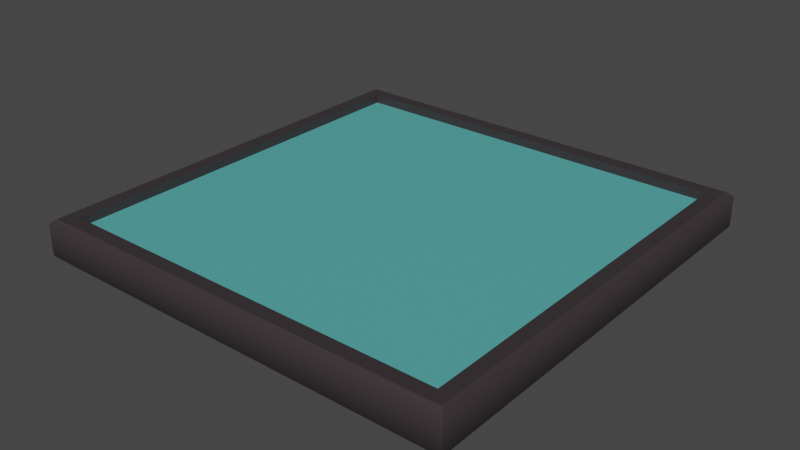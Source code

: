 # Source: Bounce_Pad.blend  (saved by Blender 2.92.15; exported with 4.5.12 LTS)
import bpy
from mathutils import Matrix  # noqa: F401  (used for matrix-valued properties, if any)

bpy.ops.wm.read_factory_settings(use_empty=True)
scene = bpy.context.scene
scene.name = 'Scene'

# ---- collections
col_collection = bpy.data.collections.new('Collection'); scene.collection.children.link(col_collection)

# ---- materials (node trees are filled in below, after node groups)
mat_material_001 = bpy.data.materials.new('Material.001')
mat_material_001.use_transparent_shadow = False
mat_material_002 = bpy.data.materials.new('Material.002')
mat_material_002.use_transparent_shadow = False

# ---- node groups
ng_auto_smooth = bpy.data.node_groups.new('Auto Smooth', 'GeometryNodeTree')
_s = ng_auto_smooth.interface.new_socket(name='Geometry', in_out='OUTPUT', socket_type='NodeSocketGeometry')
_s = ng_auto_smooth.interface.new_socket(name='Geometry', in_out='INPUT', socket_type='NodeSocketGeometry')
_s = ng_auto_smooth.interface.new_socket(name='Angle', in_out='INPUT', socket_type='NodeSocketFloat')
_s.subtype = 'ANGLE'
_s.min_value = 0.0
_s.max_value = 3.142
ng_auto_smooth.is_modifier = True
_N = ng_auto_smooth.nodes; _L = ng_auto_smooth.links
n0 = _N.new('NodeGroupOutput'); n0.name = 'Group Output'; n0.location = (480, -100)
n1 = _N.new('NodeGroupInput'); n1.name = 'Group Input'; n1.location = (-420, -300)
n2 = _N.new('NodeGroupInput'); n2.name = 'Group Input.001'; n2.location = (-60, -100)
n3 = _N.new('GeometryNodeSetShadeSmooth'); n3.name = 'Set Shade Smooth'; n3.location = (120, -100)
n3.domain = 'EDGE'
n4 = _N.new('GeometryNodeSetShadeSmooth'); n4.name = 'Set Shade Smooth.001'; n4.location = (300, -100)
n5 = _N.new('GeometryNodeInputMeshEdgeAngle'); n5.name = 'Edge Angle'; n5.location = (-420, -220)
n6 = _N.new('GeometryNodeInputEdgeSmooth'); n6.name = 'Is Edge Smooth'; n6.location = (-60, -160)
n7 = _N.new('GeometryNodeInputShadeSmooth'); n7.name = 'Is Face Smooth'; n7.location = (-240, -340)
n8 = _N.new('FunctionNodeBooleanMath'); n8.name = 'Boolean Math'; n8.location = (-60, -220)
n9 = _N.new('FunctionNodeCompare'); n9.name = 'Compare'; n9.location = (-240, -180)
n9.operation = 'LESS_EQUAL'
_L.new(n5.outputs[0], n9.inputs[0])
_L.new(n4.outputs[0], n0.inputs[0])
_L.new(n1.outputs[1], n9.inputs[1])
_L.new(n9.outputs[0], n8.inputs[0])
_L.new(n7.outputs[0], n8.inputs[1])
_L.new(n2.outputs[0], n3.inputs[0])
_L.new(n6.outputs[0], n3.inputs[1])
_L.new(n3.outputs[0], n4.inputs[0])
_L.new(n8.outputs[0], n3.inputs[2])
n0.is_active_output = True

# ---- material node trees
mat_material_001.use_nodes = True; mat_material_001.node_tree.nodes.clear()
_N = mat_material_001.node_tree.nodes; _L = mat_material_001.node_tree.links
n0 = _N.new('ShaderNodeBsdfPrincipled'); n0.name = 'Principled BSDF'; n0.location = (10, 300)
n0.distribution = 'GGX'
n0.subsurface_method = 'BURLEY'
n0.inputs[0].default_value = (0.09197, 0.42, 0.4082, 1.0)
n0.inputs[3].default_value = 1.45
n0.inputs[27].default_value = (0.0, 0.0, 0.0, 1.0)
n0.inputs[28].default_value = 1.0
n1 = _N.new('ShaderNodeOutputMaterial'); n1.name = 'Material Output'; n1.location = (300, 300)
_L.new(n0.outputs[0], n1.inputs[0])
n1.is_active_output = True
mat_material_002.use_nodes = True; mat_material_002.node_tree.nodes.clear()
_N = mat_material_002.node_tree.nodes; _L = mat_material_002.node_tree.links
n0 = _N.new('ShaderNodeBsdfPrincipled'); n0.name = 'Principled BSDF'; n0.location = (10, 300)
n0.distribution = 'GGX'
n0.subsurface_method = 'BURLEY'
n0.inputs[0].default_value = (0.03968, 0.03119, 0.0348, 1.0)
n0.inputs[3].default_value = 1.45
n0.inputs[27].default_value = (0.0, 0.0, 0.0, 1.0)
n0.inputs[28].default_value = 1.0
n1 = _N.new('ShaderNodeOutputMaterial'); n1.name = 'Material Output'; n1.location = (300, 300)
_L.new(n0.outputs[0], n1.inputs[0])
n1.is_active_output = True

# ---- world
world_world = bpy.data.worlds.new('World'); scene.world = world_world
world_world.use_nodes = True; world_world.node_tree.nodes.clear()
_N = world_world.node_tree.nodes; _L = world_world.node_tree.links
n0 = _N.new('ShaderNodeOutputWorld'); n0.name = 'World Output'; n0.location = (300, 300)
n1 = _N.new('ShaderNodeBackground'); n1.name = 'Background'; n1.location = (10, 300)
n1.inputs[0].default_value = (0.05088, 0.05088, 0.05088, 1.0)
_L.new(n1.outputs[0], n0.inputs[0])
n0.is_active_output = True
world_world.color = (0.05088, 0.05088, 0.05088)
world_world.use_sun_shadow = False
world_world.sun_shadow_jitter_overblur = 0.0

# ---- meshes
me_cube_002 = bpy.data.meshes.new('Cube.002')
me_cube_002.from_pydata([(-0.9572, -0.9572, -1.0), (-0.9112, -0.9112, 1.0), (-0.9572, 0.9572, -1.0), (-0.9112, 0.9112, 1.0), (0.9572, -0.9572, -1.0), (0.9112, -0.9112, 1.0), (0.9572, 0.9572, -1.0), (0.9112, 0.9112, 1.0), (-0.9112, -0.9112, 0.5581), (-0.9112, 0.9112, 0.5581), (0.9112, 0.9112, 0.5581), (0.9112, -0.9112, 0.5581), (-1.0, -1.0, 0.766), (-0.9742, -0.9742, 1.0), (-0.9742, 0.9742, 1.0), (-1.0, 1.0, 0.766), (0.9742, 0.9742, 1.0), (1.0, 1.0, 0.766), (0.9742, -0.9742, 1.0), (1.0, -1.0, 0.766), (-0.9572, 0.9572, -0.2852), (-0.9572, -0.9572, -0.2852), (0.9572, 0.9572, -0.2852), (0.9572, -0.9572, -0.2852), (-1.0, 1.0, -0.7887), (-0.9844, 0.9844, -1.0), (-0.9844, -0.9844, -1.0), (-1.0, -1.0, -0.7887), (1.0, 1.0, -0.7887), (0.9844, 0.9844, -1.0), (1.0, -1.0, -0.7887), (0.9844, -0.9844, -1.0)], [], [(5, 1, 13, 18), (3, 7, 16, 14), (7, 5, 18, 16), (6, 2, 25, 29), (6, 4, 23, 22), (5, 7, 10, 11), (0, 4, 31, 26), (1, 3, 14, 13), (3, 1, 8, 9), (1, 5, 11, 8), (7, 3, 9, 10), (13, 14, 15, 12), (14, 16, 17, 15), (16, 18, 19, 17), (18, 13, 12, 19), (4, 6, 29, 31), (27, 12, 15, 24), (24, 15, 17, 28), (28, 17, 19, 30), (30, 19, 12, 27), (0, 2, 20, 21), (4, 0, 21, 23), (2, 6, 22, 20), (25, 26, 27, 24), (29, 25, 24, 28), (31, 29, 28, 30), (26, 31, 30, 27), (2, 0, 26, 25)])
me_cube_002.polygons.foreach_set('use_smooth', [True] * 28)
me_cube_002.polygons.foreach_set('material_index', [1, 1, 1, 1, 1, 1, 1, 1, 1, 1, 1, 1, 1, 1, 1, 1, 1, 1, 1, 1, 1, 1, 1, 1, 1, 1, 1, 1])
_uv = me_cube_002.uv_layers.new(name='UVMap')
_uv.uv.foreach_set('vector', [0.6361, 0.7389, 0.8639, 0.7389, 0.8718, 0.7468, 0.6282, 0.7468, 0.8639, 0.5111, 0.6361, 0.5111, 0.6282, 0.5032, 0.8718, 0.5032, 0.6361, 0.5111, 0.6361, 0.7389, 0.6282, 0.7468, 0.6282, 0.5032, 0.3696, 0.5054, 0.1304, 0.5054, 0.1269, 0.5019, 0.3731, 0.5019, 0.3696, 0.5054, 0.3696, 0.7446, 0.3696, 0.7446, 0.3696, 0.5054, 0.6361, 0.7389, 0.6361, 0.5111, 0.6361, 0.5111, 0.6361, 0.7389, 0.1304, 0.7446, 0.3696, 0.7446, 0.3731, 0.7481, 0.1269, 0.7481, 0.8639, 0.7389, 0.8639, 0.5111, 0.8718, 0.5032, 0.8718, 0.7468, 0.8639, 0.5111, 0.8639, 0.7389, 0.8639, 0.7389, 0.8639, 0.5111, 0.8639, 0.7389, 0.6361, 0.7389, 0.6361, 0.7389, 0.8639, 0.7389, 0.6361, 0.5111, 0.8639, 0.5111, 0.8639, 0.5111, 0.6361, 0.5111, 0.625, 0.003229, 0.625, 0.2468, 0.6218, 0.25, 0.6218, 0.0, 0.625, 0.2532, 0.625, 0.4968, 0.6218, 0.5, 0.6218, 0.25, 0.6282, 0.5032, 0.6282, 0.7468, 0.6218, 0.75, 0.6218, 0.5, 0.625, 0.7532, 0.625, 0.9968, 0.6218, 1.0, 0.6218, 0.75, 0.3696, 0.7446, 0.3696, 0.5054, 0.3731, 0.5019, 0.3731, 0.7481, 0.3772, 0.0, 0.6218, 0.0, 0.6218, 0.25, 0.3772, 0.25, 0.3772, 0.25, 0.6218, 0.25, 0.6218, 0.5, 0.3772, 0.5, 0.3772, 0.5, 0.6218, 0.5, 0.6218, 0.75, 0.3772, 0.75, 0.3772, 0.75, 0.6218, 0.75, 0.6218, 1.0, 0.3772, 1.0, 0.1304, 0.7446, 0.1304, 0.5054, 0.1304, 0.5054, 0.1304, 0.7446, 0.3696, 0.7446, 0.1304, 0.7446, 0.1304, 0.7446, 0.3696, 0.7446, 0.1304, 0.5054, 0.3696, 0.5054, 0.3696, 0.5054, 0.1304, 0.5054, 0.1269, 0.5019, 0.1269, 0.7481, 0.125, 0.75, 0.125, 0.5, 0.3731, 0.5019, 0.1269, 0.5019, 0.125, 0.5, 0.375, 0.5, 0.3731, 0.7481, 0.3731, 0.5019, 0.3772, 0.5, 0.3772, 0.75, 0.1269, 0.7481, 0.3731, 0.7481, 0.375, 0.75, 0.125, 0.75, 0.1304, 0.5054, 0.1304, 0.7446, 0.1269, 0.7481, 0.1269, 0.5019])
me_cube_002.materials.append(mat_material_001)
me_cube_002.materials.append(mat_material_002)
me_cube_002.use_remesh_fix_poles = True
me_cube_002.use_remesh_preserve_attributes = False
me_cube_002.use_mirror_vertex_groups = False
me_cube_002.update()
me_cube_003 = bpy.data.meshes.new('Cube.003')
me_cube_003.from_pydata([(-0.9572, 0.9572, -0.2852), (-0.9572, -0.9572, -0.2852), (0.9572, 0.9572, -0.2852), (0.9572, -0.9572, -0.2852)], [], [(0, 2, 3, 1)])
me_cube_003.polygons.foreach_set('use_smooth', [True] * 1)
_uv = me_cube_003.uv_layers.new(name='UVMap')
_uv.uv.foreach_set('vector', [0.1304, 0.5054, 0.3696, 0.5054, 0.3696, 0.7446, 0.1304, 0.7446])
me_cube_003.materials.append(mat_material_001)
me_cube_003.materials.append(mat_material_002)
me_cube_003.use_remesh_fix_poles = True
me_cube_003.use_remesh_preserve_attributes = False
me_cube_003.use_mirror_vertex_groups = False
me_cube_003.update()
me_cube_004 = bpy.data.meshes.new('Cube.004')
me_cube_004.from_pydata([(-0.9112, -0.9112, 0.5581), (-0.9112, 0.9112, 0.5581), (0.9112, 0.9112, 0.5581), (0.9112, -0.9112, 0.5581)], [], [(2, 1, 0, 3)])
me_cube_004.polygons.foreach_set('use_smooth', [True] * 1)
_uv = me_cube_004.uv_layers.new(name='UVMap')
_uv.uv.foreach_set('vector', [0.6361, 0.5111, 0.8639, 0.5111, 0.8639, 0.7389, 0.6361, 0.7389])
me_cube_004.materials.append(mat_material_001)
me_cube_004.materials.append(mat_material_002)
me_cube_004.use_remesh_fix_poles = True
me_cube_004.use_remesh_preserve_attributes = False
me_cube_004.use_mirror_vertex_groups = False
me_cube_004.update()

# ---- objects
ob_cube = bpy.data.objects.new('Cube', me_cube_002)
ob_cube_001 = bpy.data.objects.new('Cube.001', me_cube_003)
ob_cube_002 = bpy.data.objects.new('Cube.002', me_cube_004)

# ---- transforms, parenting, visibility, modifiers, constraints
ob_cube.location = (0.0, 0.0, 0.0)
ob_cube.scale = (2.09, 2.09, 0.1912)
ob_cube.lineart.crease_threshold = 0.0
_m = ob_cube.modifiers.new('Auto Smooth', 'NODES')
_m.node_group = ng_auto_smooth
_gi = [s.identifier for s in ng_auto_smooth.interface.items_tree if s.item_type == 'SOCKET' and s.in_out == 'INPUT']
_m[_gi[1]] = 0.5236  # Angle
ob_cube_001.location = (0.0, 0.0, 0.0)
ob_cube_001.scale = (2.09, 2.09, 0.1912)
ob_cube_001.lineart.crease_threshold = 0.0
_m = ob_cube_001.modifiers.new('Auto Smooth', 'NODES')
_m.node_group = ng_auto_smooth
_gi = [s.identifier for s in ng_auto_smooth.interface.items_tree if s.item_type == 'SOCKET' and s.in_out == 'INPUT']
_m[_gi[1]] = 0.5236  # Angle
ob_cube_002.location = (0.0, 0.0, 0.0)
ob_cube_002.scale = (2.09, 2.09, 0.1912)
ob_cube_002.lineart.crease_threshold = 0.0
_m = ob_cube_002.modifiers.new('Auto Smooth', 'NODES')
_m.node_group = ng_auto_smooth
_gi = [s.identifier for s in ng_auto_smooth.interface.items_tree if s.item_type == 'SOCKET' and s.in_out == 'INPUT']
_m[_gi[1]] = 0.5236  # Angle

# ---- collection membership
col_collection.objects.link(ob_cube)
col_collection.objects.link(ob_cube_001)
col_collection.objects.link(ob_cube_002)

# ---- scene / render settings (as saved in the file)
scene.frame_start = 1; scene.frame_end = 250; scene.frame_set(53)
scene.render.engine = 'BLENDER_EEVEE_NEXT'
scene.cycles.use_denoising = False
scene.cycles.samples = 128
scene.cycles.sampling_pattern = 'TABULATED_SOBOL'
scene.cycles.use_adaptive_sampling = False
scene.cycles.use_light_tree = False
scene.view_settings.view_transform = 'Filmic'
bpy.context.view_layer.update()

# ---- added for rendering (the .blend has no active camera and no usable light): camera, sun
cam_auto = bpy.data.cameras.new('AutoCamera')
cam_auto.lens = 50.0
cam_auto.sensor_width = 36.0
cam_auto.clip_end = 1000.0
ob_auto_camera = bpy.data.objects.new('AutoCamera', cam_auto)
scene.collection.objects.link(ob_auto_camera)
ob_auto_camera.location = (5.48173, -6.57807, 4.38538)
ob_auto_camera.rotation_euler = (1.09748, -7.21219e-08, 0.694738)
scene.camera = ob_auto_camera
light_auto_sun = bpy.data.lights.new('AutoSun', 'SUN')
light_auto_sun.energy = 3.0
light_auto_sun.angle = 0.0523599
ob_auto_sun = bpy.data.objects.new('AutoSun', light_auto_sun)
scene.collection.objects.link(ob_auto_sun)
ob_auto_sun.rotation_euler = (0.872665, 0.174533, 0.523599)
bpy.context.view_layer.update()
